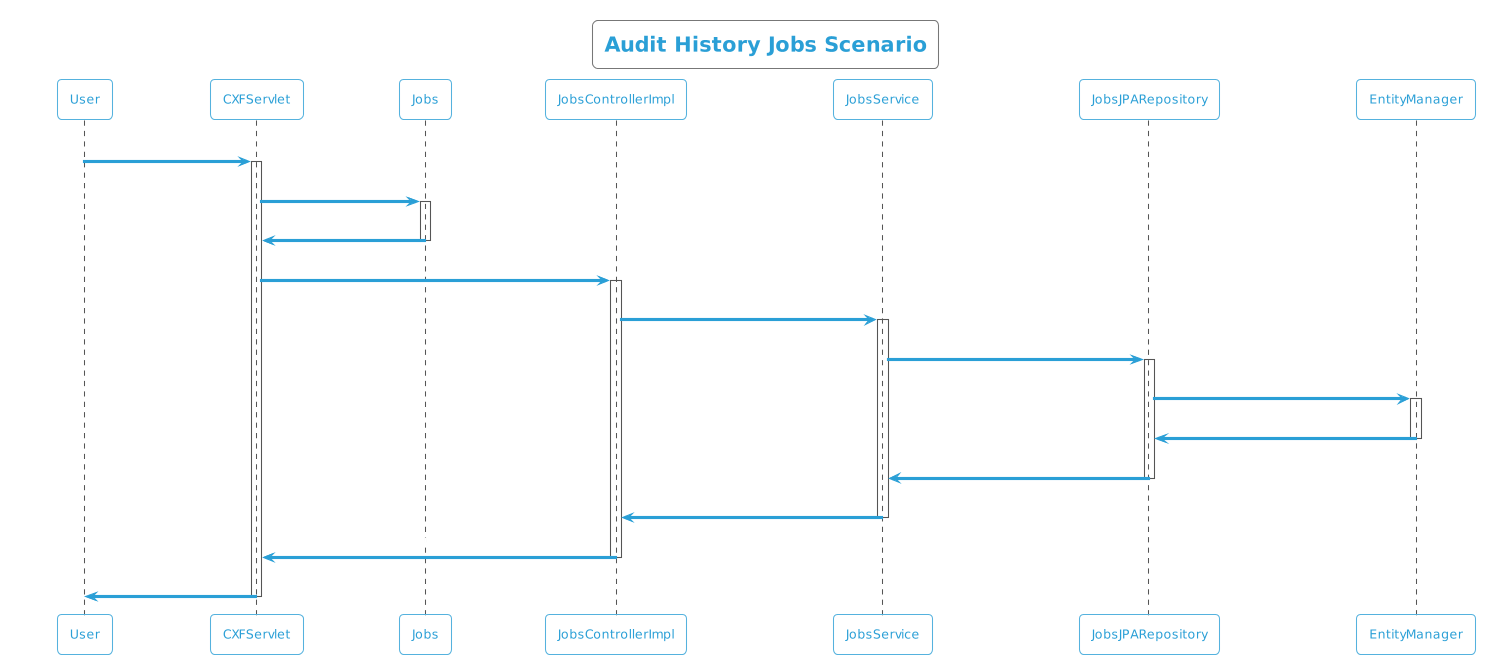

The diagram above was rendered by PlantUML. Its source (embedded in the PNG):
@startuml
!theme cyborg-outline
title Audit History Jobs Scenario
participant User
User -> CXFServlet: GET, Jobs
activate CXFServlet
CXFServlet -> Jobs: << auditHistory >>
activate Jobs
Jobs -> CXFServlet: << instance >>
deactivate Jobs
CXFServlet -> JobsControllerImpl: auditHistory(:Jobs)
activate JobsControllerImpl
JobsControllerImpl -> JobsService: auditHistory(:Jobs)
activate JobsService
JobsService -> JobsJPARepository: auditHistory(:Jobs)
activate JobsJPARepository
JobsJPARepository -> EntityManager: response(:int,Integer,Integer)
activate EntityManager
EntityManager -> JobsJPARepository: << persisted JobsAuditHistory >>
deactivate EntityManager
JobsJPARepository -> JobsService: << persisted JobsAuditHistory >>
deactivate JobsJPARepository
JobsService -> JobsControllerImpl: << persisted JobsAuditHistory >>
deactivate JobsService
JobsControllerImpl -> CXFServlet: << persisted JobsAuditHistory >>
deactivate JobsControllerImpl
CXFServlet -> User: marshalled Jobs XML
deactivate CXFServlet
@enduml